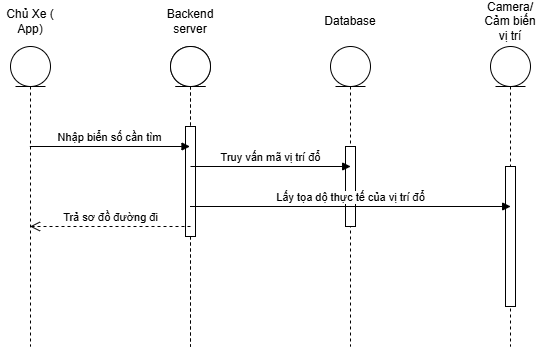

The diagram above was exported from draw.io. Its source (the exported page's mxGraphModel, read from the mxfile embedded in the PNG):
<mxGraphModel dx="1426" dy="743" grid="1" gridSize="10" guides="1" tooltips="1" connect="1" arrows="1" fold="1" page="1" pageScale="1" pageWidth="850" pageHeight="1100" math="0" shadow="0">
  <root>
    <mxCell id="0" />
    <mxCell id="1" parent="0" />
    <mxCell id="lPHzc_M2g_8DdkGHSBk--1" parent="1" style="shape=umlLifeline;perimeter=lifelinePerimeter;whiteSpace=wrap;html=1;container=1;dropTarget=0;collapsible=0;recursiveResize=0;outlineConnect=0;portConstraint=eastwest;newEdgeStyle={&quot;curved&quot;:0,&quot;rounded&quot;:0};participant=umlEntity;" value="" vertex="1">
      <mxGeometry height="300" width="40" x="210" y="170" as="geometry" />
    </mxCell>
    <mxCell id="lPHzc_M2g_8DdkGHSBk--2" parent="1" style="shape=umlLifeline;perimeter=lifelinePerimeter;whiteSpace=wrap;html=1;container=1;dropTarget=0;collapsible=0;recursiveResize=0;outlineConnect=0;portConstraint=eastwest;newEdgeStyle={&quot;curved&quot;:0,&quot;rounded&quot;:0};participant=umlEntity;" value="" vertex="1">
      <mxGeometry height="300" width="40" x="370" y="170" as="geometry" />
    </mxCell>
    <mxCell id="lPHzc_M2g_8DdkGHSBk--3" parent="1" style="shape=umlLifeline;perimeter=lifelinePerimeter;whiteSpace=wrap;html=1;container=1;dropTarget=0;collapsible=0;recursiveResize=0;outlineConnect=0;portConstraint=eastwest;newEdgeStyle={&quot;curved&quot;:0,&quot;rounded&quot;:0};participant=umlEntity;" value="" vertex="1">
      <mxGeometry height="300" width="40" x="530" y="170" as="geometry" />
    </mxCell>
    <mxCell id="lPHzc_M2g_8DdkGHSBk--4" parent="lPHzc_M2g_8DdkGHSBk--3" style="html=1;points=[[0,0,0,0,5],[0,1,0,0,-5],[1,0,0,0,5],[1,1,0,0,-5]];perimeter=orthogonalPerimeter;outlineConnect=0;targetShapes=umlLifeline;portConstraint=eastwest;newEdgeStyle={&quot;curved&quot;:0,&quot;rounded&quot;:0};" value="" vertex="1">
      <mxGeometry height="80" width="10" x="15" y="100" as="geometry" />
    </mxCell>
    <mxCell id="lPHzc_M2g_8DdkGHSBk--5" parent="1" style="shape=umlLifeline;perimeter=lifelinePerimeter;whiteSpace=wrap;html=1;container=1;dropTarget=0;collapsible=0;recursiveResize=0;outlineConnect=0;portConstraint=eastwest;newEdgeStyle={&quot;curved&quot;:0,&quot;rounded&quot;:0};participant=umlEntity;" value="" vertex="1">
      <mxGeometry height="300" width="40" x="690" y="170" as="geometry" />
    </mxCell>
    <mxCell id="lPHzc_M2g_8DdkGHSBk--6" parent="lPHzc_M2g_8DdkGHSBk--5" style="html=1;points=[[0,0,0,0,5],[0,1,0,0,-5],[1,0,0,0,5],[1,1,0,0,-5]];perimeter=orthogonalPerimeter;outlineConnect=0;targetShapes=umlLifeline;portConstraint=eastwest;newEdgeStyle={&quot;curved&quot;:0,&quot;rounded&quot;:0};" value="" vertex="1">
      <mxGeometry height="140" width="10" x="15" y="120" as="geometry" />
    </mxCell>
    <mxCell id="lPHzc_M2g_8DdkGHSBk--7" parent="1" style="shape=umlLifeline;perimeter=lifelinePerimeter;whiteSpace=wrap;html=1;container=1;dropTarget=0;collapsible=0;recursiveResize=0;outlineConnect=0;portConstraint=eastwest;newEdgeStyle={&quot;curved&quot;:0,&quot;rounded&quot;:0};participant=umlEntity;" value="" vertex="1">
      <mxGeometry height="300" width="40" x="370" y="170" as="geometry" />
    </mxCell>
    <mxCell id="lPHzc_M2g_8DdkGHSBk--8" parent="lPHzc_M2g_8DdkGHSBk--7" style="html=1;points=[[0,0,0,0,5],[0,1,0,0,-5],[1,0,0,0,5],[1,1,0,0,-5]];perimeter=orthogonalPerimeter;outlineConnect=0;targetShapes=umlLifeline;portConstraint=eastwest;newEdgeStyle={&quot;curved&quot;:0,&quot;rounded&quot;:0};" value="" vertex="1">
      <mxGeometry height="110" width="10" x="15" y="80" as="geometry" />
    </mxCell>
    <mxCell id="lPHzc_M2g_8DdkGHSBk--9" parent="1" style="text;html=1;whiteSpace=wrap;strokeColor=none;fillColor=none;align=center;verticalAlign=middle;rounded=0;" value="Backend server" vertex="1">
      <mxGeometry height="30" width="60" x="360" y="130" as="geometry" />
    </mxCell>
    <mxCell id="lPHzc_M2g_8DdkGHSBk--10" parent="1" style="text;html=1;whiteSpace=wrap;strokeColor=none;fillColor=none;align=center;verticalAlign=middle;rounded=0;" value="Database" vertex="1">
      <mxGeometry height="30" width="60" x="520" y="130" as="geometry" />
    </mxCell>
    <mxCell id="lPHzc_M2g_8DdkGHSBk--11" parent="1" style="text;html=1;whiteSpace=wrap;strokeColor=none;fillColor=none;align=center;verticalAlign=middle;rounded=0;" value="Camera/ Cảm biến vị trí" vertex="1">
      <mxGeometry height="30" width="60" x="680" y="130" as="geometry" />
    </mxCell>
    <mxCell id="lPHzc_M2g_8DdkGHSBk--12" parent="1" style="text;html=1;whiteSpace=wrap;strokeColor=none;fillColor=none;align=center;verticalAlign=middle;rounded=0;" value="Chủ Xe ( App)" vertex="1">
      <mxGeometry height="30" width="60" x="200" y="130" as="geometry" />
    </mxCell>
    <mxCell id="lPHzc_M2g_8DdkGHSBk--13" edge="1" parent="1" style="html=1;verticalAlign=bottom;endArrow=block;curved=0;rounded=0;" value="Nhập biển số cần tìm">
      <mxGeometry relative="1" width="80" as="geometry">
        <mxPoint x="229.32352941176464" y="270" as="sourcePoint" />
        <mxPoint x="389.5" y="270" as="targetPoint" />
      </mxGeometry>
    </mxCell>
    <mxCell id="lPHzc_M2g_8DdkGHSBk--14" edge="1" parent="1" style="html=1;verticalAlign=bottom;endArrow=block;curved=0;rounded=0;" value="Truy vấn mã vị trí đổ">
      <mxGeometry relative="1" width="80" as="geometry">
        <mxPoint x="390.0035294117647" y="290" as="sourcePoint" />
        <mxPoint x="550.1800000000001" y="290" as="targetPoint" />
      </mxGeometry>
    </mxCell>
    <mxCell id="lPHzc_M2g_8DdkGHSBk--15" edge="1" parent="1" source="lPHzc_M2g_8DdkGHSBk--7" style="html=1;verticalAlign=bottom;endArrow=block;curved=0;rounded=0;" value="Lấy tọa dộ thực tế của vị trí đổ">
      <mxGeometry relative="1" width="80" as="geometry">
        <mxPoint x="550.0035294117647" y="330" as="sourcePoint" />
        <mxPoint x="710.1800000000001" y="330" as="targetPoint" />
      </mxGeometry>
    </mxCell>
    <mxCell id="lPHzc_M2g_8DdkGHSBk--17" edge="1" parent="1" style="html=1;verticalAlign=bottom;endArrow=open;dashed=1;endSize=8;curved=0;rounded=0;" target="lPHzc_M2g_8DdkGHSBk--1" value="Trả sơ đồ đường đi">
      <mxGeometry relative="1" as="geometry">
        <mxPoint x="390" y="350" as="sourcePoint" />
        <mxPoint x="310" y="350" as="targetPoint" />
      </mxGeometry>
    </mxCell>
  </root>
</mxGraphModel>